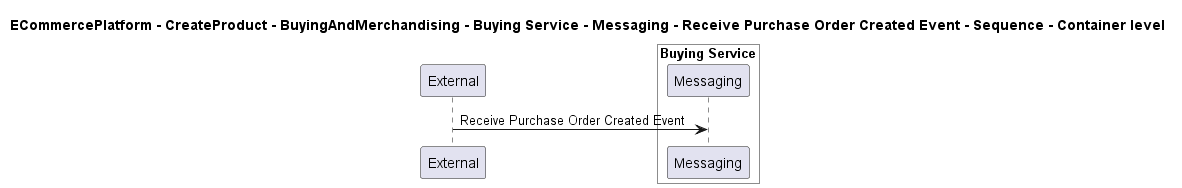

The diagram above was rendered by PlantUML. Its source (embedded in the PNG):
@startuml

title ECommercePlatform - CreateProduct - BuyingAndMerchandising - Buying Service - Messaging - Receive Purchase Order Created Event - Sequence - Container level

participant "External" as C4InterFlow.SoftwareSystems.ExternalSystem

box "Buying Service" #White
    participant "Messaging" as ECommercePlatform.CreateProduct.BuyingAndMerchandising.SoftwareSystems.BuyingService.Containers.Messaging
end box


C4InterFlow.SoftwareSystems.ExternalSystem -> ECommercePlatform.CreateProduct.BuyingAndMerchandising.SoftwareSystems.BuyingService.Containers.Messaging : Receive Purchase Order Created Event


@enduml